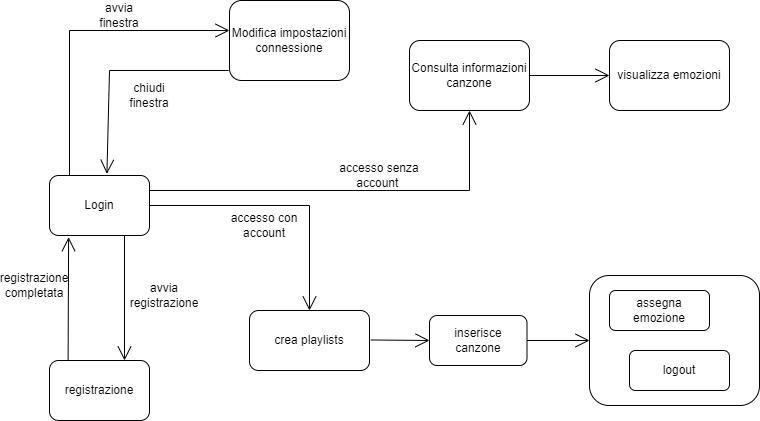

The diagram above was exported from draw.io. Its source (the exported page's mxGraphModel, read from the mxfile embedded in the PNG):
<mxGraphModel dx="1426" dy="743" grid="1" gridSize="10" guides="1" tooltips="1" connect="1" arrows="1" fold="1" page="1" pageScale="1" pageWidth="827" pageHeight="1169" math="0" shadow="0">
  <root>
    <mxCell id="0" />
    <mxCell id="1" parent="0" />
    <mxCell id="wZchfKvV8wW1SsBToOlu-1" value="registrazione" style="rounded=1;whiteSpace=wrap;html=1;" parent="1" vertex="1">
      <mxGeometry x="100" y="450" width="100" height="60" as="geometry" />
    </mxCell>
    <mxCell id="XqG5IcSpWq2hJgGfv-JM-12" value="Login" style="rounded=1;whiteSpace=wrap;html=1;" parent="1" vertex="1">
      <mxGeometry x="100" y="265" width="100" height="60" as="geometry" />
    </mxCell>
    <mxCell id="XqG5IcSpWq2hJgGfv-JM-39" value="avvia&lt;br&gt;registrazione&lt;br&gt;" style="text;html=1;strokeColor=none;fillColor=none;align=center;verticalAlign=middle;whiteSpace=wrap;rounded=0;" parent="1" vertex="1">
      <mxGeometry x="190" y="380" width="50" height="10" as="geometry" />
    </mxCell>
    <mxCell id="XqG5IcSpWq2hJgGfv-JM-40" value="registrazione&lt;br&gt;completata" style="text;html=1;strokeColor=none;fillColor=none;align=center;verticalAlign=middle;whiteSpace=wrap;rounded=0;" parent="1" vertex="1">
      <mxGeometry x="60" y="360" width="50" height="30" as="geometry" />
    </mxCell>
    <mxCell id="XqG5IcSpWq2hJgGfv-JM-43" value="Modifica impostazioni&lt;br&gt;connessione" style="rounded=1;whiteSpace=wrap;html=1;" parent="1" vertex="1">
      <mxGeometry x="280" y="90" width="120" height="80" as="geometry" />
    </mxCell>
    <mxCell id="XqG5IcSpWq2hJgGfv-JM-53" value="" style="endArrow=open;endFill=1;endSize=12;html=1;rounded=0;exitX=-0.007;exitY=0.875;exitDx=0;exitDy=0;entryX=0.574;entryY=-0.028;entryDx=0;entryDy=0;entryPerimeter=0;exitPerimeter=0;" parent="1" source="XqG5IcSpWq2hJgGfv-JM-43" target="XqG5IcSpWq2hJgGfv-JM-12" edge="1">
      <mxGeometry width="160" relative="1" as="geometry">
        <mxPoint x="200" y="250" as="sourcePoint" />
        <mxPoint x="360" y="250" as="targetPoint" />
        <Array as="points">
          <mxPoint x="160" y="160" />
        </Array>
      </mxGeometry>
    </mxCell>
    <mxCell id="XqG5IcSpWq2hJgGfv-JM-54" value="" style="endArrow=open;endFill=1;endSize=12;html=1;rounded=0;entryX=0.191;entryY=1.028;entryDx=0;entryDy=0;entryPerimeter=0;exitX=0.186;exitY=0;exitDx=0;exitDy=0;exitPerimeter=0;" parent="1" source="wZchfKvV8wW1SsBToOlu-1" target="XqG5IcSpWq2hJgGfv-JM-12" edge="1">
      <mxGeometry width="160" relative="1" as="geometry">
        <mxPoint x="320" y="470" as="sourcePoint" />
        <mxPoint x="160" y="275" as="targetPoint" />
      </mxGeometry>
    </mxCell>
    <mxCell id="XqG5IcSpWq2hJgGfv-JM-56" value="" style="endArrow=open;endFill=1;endSize=12;html=1;rounded=0;" parent="1" edge="1">
      <mxGeometry width="160" relative="1" as="geometry">
        <mxPoint x="120" y="265" as="sourcePoint" />
        <mxPoint x="280" y="120" as="targetPoint" />
        <Array as="points">
          <mxPoint x="120" y="120" />
        </Array>
      </mxGeometry>
    </mxCell>
    <mxCell id="XqG5IcSpWq2hJgGfv-JM-57" value="" style="endArrow=open;endFill=1;endSize=12;html=1;rounded=0;exitX=0.75;exitY=1;exitDx=0;exitDy=0;entryX=0.75;entryY=0;entryDx=0;entryDy=0;" parent="1" source="XqG5IcSpWq2hJgGfv-JM-12" target="wZchfKvV8wW1SsBToOlu-1" edge="1">
      <mxGeometry width="160" relative="1" as="geometry">
        <mxPoint x="320" y="175" as="sourcePoint" />
        <mxPoint x="190" y="305" as="targetPoint" />
      </mxGeometry>
    </mxCell>
    <mxCell id="XqG5IcSpWq2hJgGfv-JM-58" value="avvia finestra" style="text;html=1;strokeColor=none;fillColor=none;align=center;verticalAlign=middle;whiteSpace=wrap;rounded=0;" parent="1" vertex="1">
      <mxGeometry x="140" y="90" width="60" height="30" as="geometry" />
    </mxCell>
    <mxCell id="XqG5IcSpWq2hJgGfv-JM-59" value="chiudi finestra" style="text;html=1;strokeColor=none;fillColor=none;align=center;verticalAlign=middle;whiteSpace=wrap;rounded=0;" parent="1" vertex="1">
      <mxGeometry x="170" y="170" width="60" height="30" as="geometry" />
    </mxCell>
    <mxCell id="XqG5IcSpWq2hJgGfv-JM-60" value="crea playlists" style="rounded=1;whiteSpace=wrap;html=1;" parent="1" vertex="1">
      <mxGeometry x="300" y="400" width="120" height="60" as="geometry" />
    </mxCell>
    <mxCell id="XqG5IcSpWq2hJgGfv-JM-63" value="accesso con account" style="text;html=1;strokeColor=none;fillColor=none;align=center;verticalAlign=middle;whiteSpace=wrap;rounded=0;" parent="1" vertex="1">
      <mxGeometry x="280" y="300" width="70" height="30" as="geometry" />
    </mxCell>
    <mxCell id="XqG5IcSpWq2hJgGfv-JM-66" value="" style="endArrow=open;endFill=1;endSize=12;html=1;rounded=0;exitX=1;exitY=0.5;exitDx=0;exitDy=0;entryX=0;entryY=0.5;entryDx=0;entryDy=0;" parent="1" target="XqG5IcSpWq2hJgGfv-JM-70" edge="1">
      <mxGeometry width="160" relative="1" as="geometry">
        <mxPoint x="421.33" y="429.47" as="sourcePoint" />
        <mxPoint x="460" y="430" as="targetPoint" />
        <Array as="points" />
      </mxGeometry>
    </mxCell>
    <mxCell id="XqG5IcSpWq2hJgGfv-JM-70" value="inserisce canzone" style="rounded=1;whiteSpace=wrap;html=1;" parent="1" vertex="1">
      <mxGeometry x="480" y="405" width="97.5" height="50" as="geometry" />
    </mxCell>
    <mxCell id="XqG5IcSpWq2hJgGfv-JM-73" value="" style="endArrow=open;endFill=1;endSize=12;html=1;rounded=0;exitX=1;exitY=0.5;exitDx=0;exitDy=0;entryX=0.5;entryY=0;entryDx=0;entryDy=0;" parent="1" source="XqG5IcSpWq2hJgGfv-JM-12" target="XqG5IcSpWq2hJgGfv-JM-60" edge="1">
      <mxGeometry width="160" relative="1" as="geometry">
        <mxPoint x="430" y="440" as="sourcePoint" />
        <mxPoint x="580" y="371" as="targetPoint" />
        <Array as="points">
          <mxPoint x="360" y="295" />
        </Array>
      </mxGeometry>
    </mxCell>
    <mxCell id="XqG5IcSpWq2hJgGfv-JM-74" value="Consulta informazioni canzone" style="rounded=1;whiteSpace=wrap;html=1;" parent="1" vertex="1">
      <mxGeometry x="460" y="130" width="120" height="70" as="geometry" />
    </mxCell>
    <mxCell id="XqG5IcSpWq2hJgGfv-JM-76" value="" style="endArrow=open;endFill=1;endSize=12;html=1;rounded=0;exitX=1;exitY=0.25;exitDx=0;exitDy=0;entryX=0.5;entryY=1;entryDx=0;entryDy=0;" parent="1" source="XqG5IcSpWq2hJgGfv-JM-12" target="XqG5IcSpWq2hJgGfv-JM-74" edge="1">
      <mxGeometry width="160" relative="1" as="geometry">
        <mxPoint x="210" y="305" as="sourcePoint" />
        <mxPoint x="370" y="410" as="targetPoint" />
        <Array as="points">
          <mxPoint x="520" y="280" />
        </Array>
      </mxGeometry>
    </mxCell>
    <mxCell id="XqG5IcSpWq2hJgGfv-JM-77" value="accesso senza account&amp;nbsp;" style="text;html=1;strokeColor=none;fillColor=none;align=center;verticalAlign=middle;whiteSpace=wrap;rounded=0;" parent="1" vertex="1">
      <mxGeometry x="380" y="260" width="100" height="10" as="geometry" />
    </mxCell>
    <mxCell id="XqG5IcSpWq2hJgGfv-JM-80" value="" style="endArrow=open;endFill=1;endSize=12;html=1;rounded=0;exitX=1;exitY=0.5;exitDx=0;exitDy=0;entryX=0;entryY=0.5;entryDx=0;entryDy=0;" parent="1" source="XqG5IcSpWq2hJgGfv-JM-74" target="XqG5IcSpWq2hJgGfv-JM-82" edge="1">
      <mxGeometry width="160" relative="1" as="geometry">
        <mxPoint x="430" y="265" as="sourcePoint" />
        <mxPoint x="750" y="185" as="targetPoint" />
        <Array as="points" />
      </mxGeometry>
    </mxCell>
    <mxCell id="XqG5IcSpWq2hJgGfv-JM-82" value="visualizza emozioni" style="rounded=1;whiteSpace=wrap;html=1;" parent="1" vertex="1">
      <mxGeometry x="660" y="130" width="120" height="70" as="geometry" />
    </mxCell>
    <mxCell id="XqG5IcSpWq2hJgGfv-JM-85" value="" style="rounded=1;whiteSpace=wrap;html=1;" parent="1" vertex="1">
      <mxGeometry x="640" y="365" width="170" height="130" as="geometry" />
    </mxCell>
    <mxCell id="XqG5IcSpWq2hJgGfv-JM-90" value="" style="endArrow=open;endFill=1;endSize=12;html=1;rounded=0;exitX=1;exitY=0.5;exitDx=0;exitDy=0;entryX=0;entryY=0.5;entryDx=0;entryDy=0;" parent="1" source="XqG5IcSpWq2hJgGfv-JM-70" target="XqG5IcSpWq2hJgGfv-JM-85" edge="1">
      <mxGeometry width="160" relative="1" as="geometry">
        <mxPoint x="431.33" y="439.47" as="sourcePoint" />
        <mxPoint x="470" y="440" as="targetPoint" />
        <Array as="points" />
      </mxGeometry>
    </mxCell>
    <mxCell id="XqG5IcSpWq2hJgGfv-JM-91" value="assegna emozione" style="rounded=1;whiteSpace=wrap;html=1;" parent="1" vertex="1">
      <mxGeometry x="660" y="380" width="100" height="40" as="geometry" />
    </mxCell>
    <mxCell id="XqG5IcSpWq2hJgGfv-JM-94" value="logout" style="rounded=1;whiteSpace=wrap;html=1;" parent="1" vertex="1">
      <mxGeometry x="680" y="440" width="100" height="40" as="geometry" />
    </mxCell>
  </root>
</mxGraphModel>